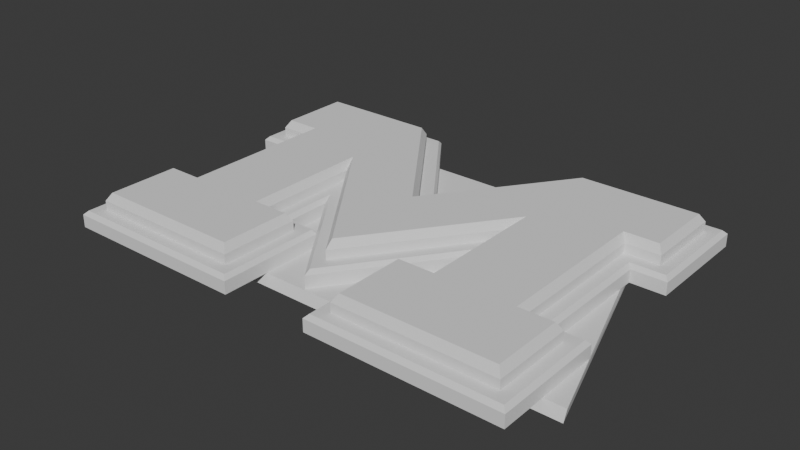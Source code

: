 # Source: michigan-plates.blend  (saved by Blender 4.0.36; exported with 4.5.12 LTS)
import bpy
from mathutils import Matrix  # noqa: F401  (used for matrix-valued properties, if any)

bpy.ops.wm.read_factory_settings(use_empty=True)
scene = bpy.context.scene
scene.name = 'Scene'

# ---- collections
col_collection = bpy.data.collections.new('Collection'); scene.collection.children.link(col_collection)

# ---- world
world_world = bpy.data.worlds.new('World'); scene.world = world_world
world_world.use_nodes = True; world_world.node_tree.nodes.clear()
_N = world_world.node_tree.nodes; _L = world_world.node_tree.links
n0 = _N.new('ShaderNodeOutputWorld'); n0.name = 'World Output'; n0.location = (300, 300)
n1 = _N.new('ShaderNodeBackground'); n1.name = 'Background'; n1.location = (10, 300)
n1.inputs[0].default_value = (0.05088, 0.05088, 0.05088, 1.0)
_L.new(n1.outputs[0], n0.inputs[0])
n0.is_active_output = True
world_world.color = (0.05088, 0.05088, 0.05088)
world_world.use_sun_shadow = False
world_world.sun_shadow_jitter_overblur = 0.0

# ---- meshes
me_cube_002 = bpy.data.meshes.new('Cube.002')
me_cube_002.from_pydata([(-1.091, -0.7515, -1.0), (-0.724, -0.7515, 0.9824), (1.091, -0.7515, -1.0), (0.724, -0.7515, 0.9824), (1.091, 0.5678, -1.031), (0.724, 0.5677, 0.9977), (-1.091, 0.5678, -1.031), (-0.724, 0.5677, 0.9977)], [], [(1, 3, 5, 7), (5, 4, 6, 7), (2, 0, 6, 4), (0, 7, 6), (3, 2, 5), (7, 0, 1), (5, 2, 4), (3, 1, 0, 2)])
_uv = me_cube_002.uv_layers.new(name='UVMap')
_uv.uv.foreach_set('vector', [0.875, 0.75, 0.625, 0.75, 0.625, 0.75, 0.875, 0.75, 0.625, 0.75, 0.375, 0.75, 0.125, 0.75, 0.875, 0.75, 0.375, 0.75, 0.125, 0.75, 0.125, 0.75, 0.375, 0.75, 0.125, 0.75, 0.875, 0.75, 0.125, 0.75, 0.625, 0.75, 0.375, 0.75, 0.625, 0.75, 0.875, 0.75, 0.125, 0.75, 0.875, 0.75, 0.625, 0.75, 0.375, 0.75, 0.375, 0.75, 0.625, 0.75, 0.875, 0.75, 0.125, 0.75, 0.375, 0.75])
me_cube_002.update()
me_michigan_block_m_pendant_v2_step_004 = bpy.data.meshes.new('Michigan Block M Pendant v2.step.004')
me_michigan_block_m_pendant_v2_step_004.from_pydata([(-70.62, -15.91, 10.81), (-70.62, 25.89, 10.81), (16.18, -15.91, 10.81), (30.28, 65.19, 10.81), (-16.38, -15.91, 10.81), (28.53, -15.91, 10.81), (82.68, 65.19, 10.81), (-0.01305, 23.31, 10.81), (-28.5, 0.7627, 10.81), (-30.26, 65.19, 10.81), (-82.66, 65.19, 10.81), (-82.66, -15.91, 10.81), (-82.66, 25.89, 10.81), (82.68, 25.89, 10.81), (70.64, 25.89, 10.81), (70.64, -15.91, 10.81), (-15.66, -16.9, 10.81), (-82.66, -55.21, 10.81), (15.68, -55.21, 10.81), (82.68, -15.91, 10.81), (-0.1927, -38.17, 10.81), (82.68, -55.21, 10.81), (15.68, -16.59, 10.81), (-28.5, -15.91, 10.81), (-15.66, -55.21, 10.81), (28.53, 0.8703, 10.81), (81.33, -17.26, 16.61), (82.68, -15.91, 15.26), (81.33, -53.85, 16.61), (82.68, -55.21, 15.26), (30.97, 63.84, 16.61), (30.28, 65.19, 15.26), (81.33, 63.84, 16.61), (82.68, 65.19, 15.26), (81.33, 27.25, 16.61), (82.68, 25.89, 15.26), (-69.26, -17.26, 16.61), (-70.62, -15.91, 15.26), (-69.26, 27.25, 16.61), (-70.62, 25.89, 15.26), (-81.31, -17.26, 16.61), (-82.66, -15.91, 15.26), (-0.1864, -35.87, 16.61), (15.68, -16.59, 15.26), (16.87, -17.26, 16.61), (-15.66, -16.9, 15.26), (-0.1927, -38.17, 15.26), (-81.31, -53.85, 16.61), (-82.66, -55.21, 15.26), (-81.31, 63.6, 16.61), (-82.66, 65.19, 15.26), (-82.66, 25.89, 15.26), (-81.31, 27.25, 16.61), (29.88, 4.993, 16.61), (16.18, -15.91, 15.26), (29.88, -17.26, 16.61), (28.53, -15.91, 15.26), (-17.01, -17.34, 16.61), (-17.01, -53.85, 16.61), (-15.66, -55.21, 15.26), (17.03, -53.85, 16.61), (15.68, -55.21, 15.26), (-30.26, 65.19, 15.26), (-30.21, 63.59, 16.61), (0.2522, 21.37, 16.61), (-0.01305, 23.31, 15.26), (28.53, 0.8703, 15.26), (-16.38, -15.91, 15.26), (69.29, 27.25, 16.61), (70.64, 25.89, 15.26), (-29.86, -17.26, 16.61), (-28.5, -15.91, 15.26), (-28.5, 0.7627, 15.26), (-29.86, 4.924, 16.61), (69.29, -17.26, 16.61), (70.64, -15.91, 15.26)], [], [(22, 2, 5, 25, 14, 15, 19, 21, 18), (16, 4, 8, 9, 7, 3, 6, 13, 14, 25, 2, 22, 20), (24, 17, 11, 0, 1, 12, 10, 9, 8, 23, 4, 16), (18, 21, 29, 61), (22, 18, 61, 43), (13, 6, 33, 35), (12, 1, 39, 51), (9, 10, 50, 62), (20, 22, 43, 46), (17, 24, 59, 48), (24, 16, 45, 59), (11, 17, 48, 41), (5, 2, 54, 56), (25, 5, 56, 66), (32, 30, 64, 63, 49, 52, 38, 36, 40, 47, 58, 57, 70, 73, 42, 53, 55, 44, 60, 28, 26, 74, 68, 34), (0, 11, 41, 37), (2, 25, 66, 54), (14, 13, 35, 69), (4, 23, 71, 67), (7, 9, 62, 65), (23, 8, 72, 71), (21, 19, 27, 29), (3, 7, 65, 31), (16, 20, 46, 45), (1, 0, 37, 39), (6, 3, 31, 33), (15, 14, 69, 75), (8, 4, 67, 72), (10, 12, 51, 50), (42, 46, 43, 54, 66, 53), (32, 34, 35, 33), (28, 60, 61, 29), (63, 64, 65, 62), (57, 58, 59, 45), (34, 68, 69, 35), (71, 72, 73, 70), (70, 57, 67, 71), (68, 74, 75, 69), (30, 32, 33, 31), (36, 38, 39, 37), (45, 67, 57), (41, 48, 47, 40), (50, 51, 52, 49), (54, 43, 44), (44, 55, 56, 54), (48, 59, 58, 47), (43, 61, 60, 44), (55, 53, 66, 56), (72, 67, 45, 46, 42, 73), (38, 52, 51, 39), (31, 65, 64, 30), (26, 28, 29, 27), (37, 41, 40, 36), (49, 63, 62, 50), (27, 75, 74, 26), (19, 15, 75, 27)])
me_michigan_block_m_pendant_v2_step_004.polygons.foreach_set('material_index', [11, 11, 11, 11, 11, 11, 11, 11, 11, 11, 11, 11, 11, 11, 11, 11, 11, 11, 11, 11, 11, 11, 11, 11, 11, 11, 11, 11, 11, 11, 11, 11, 11, 11, 11, 11, 11, 11, 11, 11, 11, 11, 11, 11, 11, 11, 11, 11, 11, 11, 11, 11, 11, 11, 11, 11])
me_michigan_block_m_pendant_v2_step_004.update()
me_michigan_block_m_pendant_v2_step_003 = bpy.data.meshes.new('Michigan Block M Pendant v2.step.003')
me_michigan_block_m_pendant_v2_step_003.from_pydata([(77.27, 59.13, -3.134), (77.27, 30.65, -3.134), (33.04, 59.13, -3.134), (-0.02086, 13.42, -3.134), (-33.02, 59.13, -3.134), (65.23, 30.65, -3.134), (-77.25, -50.45, -3.134), (-77.25, -21.97, -3.134), (65.23, -21.97, -3.134), (77.27, -21.97, -3.134), (-65.21, -21.97, -3.134), (-65.21, 30.65, -3.134), (33.93, 16.7, -3.134), (-0.1716, -29.66, -3.134), (77.27, -50.45, -3.134), (-33.92, 16.75, -3.134), (21.09, -50.45, -3.134), (-33.92, -21.97, -3.134), (-21.07, -21.97, -3.134), (33.93, -21.97, -3.134), (21.09, -21.97, -3.134), (-21.07, -50.45, -3.134), (-77.25, 59.13, -3.134), (-77.25, 30.65, -3.134), (77.27, 59.13, 0.7088), (75.55, 57.42, 3.44), (75.55, 32.37, 3.44), (77.27, 30.65, 0.7088), (33.04, 59.13, 0.7088), (33.92, 57.42, 3.44), (-33.02, 59.13, 0.7088), (-33.9, 57.42, 3.44), (-0.0221, 10.49, 3.44), (-0.02086, 13.42, 0.7088), (-77.25, -50.45, 0.7088), (-75.54, -48.73, 3.44), (-75.54, -23.69, 3.44), (-77.25, -21.97, 0.7088), (65.23, -21.97, 0.7088), (63.51, -23.69, 3.44), (75.55, -23.69, 3.44), (77.27, -21.97, 0.7088), (-63.49, -23.69, 3.44), (-65.21, -21.97, 0.7088), (-63.49, 32.37, 3.44), (-65.21, 30.65, 0.7088), (33.93, 16.7, 0.7088), (35.65, 21.93, 3.44), (-0.1636, -26.75, 3.44), (-0.1716, -29.66, 0.7088), (-35.63, 22.02, 3.44), (-33.92, 16.75, 0.7088), (77.27, -50.45, 0.7088), (75.55, -48.73, 3.44), (22.8, -48.73, 3.44), (21.09, -50.45, 0.7088), (-35.63, -23.69, 3.44), (-33.92, -21.97, 0.7088), (-22.78, -23.69, 3.44), (-21.07, -21.97, 0.7088), (33.93, -21.97, 0.7088), (35.65, -23.69, 3.44), (22.8, -23.69, 3.44), (21.09, -21.97, 0.7088), (-77.25, 59.13, 0.7088), (-75.54, 57.42, 3.44), (-75.54, 32.37, 3.44), (-77.25, 30.65, 0.7088), (-22.78, -48.73, 3.44), (-21.07, -50.45, 0.7088), (63.51, 32.37, 3.44), (65.23, 30.65, 0.7088)], [], [(22, 4, 3, 2, 0, 1, 5, 8, 9, 14, 16, 20, 19, 12, 13, 15, 17, 18, 21, 6, 7, 10, 11, 23), (0, 2, 28, 24), (18, 17, 57, 59), (23, 11, 45, 67), (11, 10, 43, 45), (7, 6, 34, 37), (12, 19, 60, 46), (22, 23, 67, 64), (65, 66, 44, 42, 36, 35, 68, 58, 56, 50, 48, 47, 61, 62, 54, 53, 40, 39, 70, 26, 25, 29, 32, 31), (13, 12, 46, 49), (17, 15, 51, 57), (5, 1, 27, 71), (19, 20, 63, 60), (20, 16, 55, 63), (4, 22, 64, 30), (3, 4, 30, 33), (16, 14, 52, 55), (6, 21, 69, 34), (2, 3, 33, 28), (21, 18, 59, 69), (8, 5, 71, 38), (10, 7, 37, 43), (15, 13, 49, 51), (9, 8, 38, 41), (14, 9, 41, 52), (25, 26, 27, 24), (29, 25, 24, 28), (31, 32, 33, 30), (35, 36, 37, 34), (39, 40, 41, 38), (36, 42, 43, 37), (42, 44, 45, 43), (47, 48, 49, 46), (48, 50, 51, 49), (53, 54, 55, 52), (50, 56, 57, 51), (56, 58, 59, 57), (61, 47, 46, 60), (54, 62, 63, 55), (65, 31, 30, 64), (44, 66, 67, 45), (58, 68, 69, 59), (32, 29, 28, 33), (26, 70, 71, 27), (68, 35, 34, 69), (70, 39, 38, 71), (40, 53, 52, 41), (62, 61, 60, 63), (66, 65, 64, 67), (1, 0, 24, 27)])
me_michigan_block_m_pendant_v2_step_003.polygons.foreach_set('material_index', [50, 50, 50, 50, 50, 50, 50, 50, 50, 50, 50, 50, 50, 50, 50, 50, 50, 50, 50, 50, 50, 50, 50, 50, 50, 50, 50, 50, 50, 50, 50, 50, 50, 50, 50, 50, 50, 50, 50, 50, 50, 50, 50, 50, 50, 50, 50, 50, 50, 50])
me_michigan_block_m_pendant_v2_step_003.update()

# ---- objects
ob_nameplate = bpy.data.objects.new('nameplate', me_cube_002)
ob_michigan_block_m_pendant_v2_step_004 = bpy.data.objects.new('Michigan Block M Pendant v2.step.004', me_michigan_block_m_pendant_v2_step_004)
ob_michigan_block_m_pendant_v2_step_002 = bpy.data.objects.new('Michigan Block M Pendant v2.step.002', me_michigan_block_m_pendant_v2_step_003)

# ---- transforms, parenting, visibility, modifiers, constraints
ob_nameplate.location = (0.0, -4.88, 0.5678)
ob_nameplate.rotation_euler = (-1.571, -0.0, 0.0)
ob_nameplate.scale = (30.23, 1.0, 17.25)
ob_michigan_block_m_pendant_v2_step_004.location = (0.0, -7.94, -2.653)
ob_michigan_block_m_pendant_v2_step_004.scale = (0.3668, 0.3668, 0.3668)
ob_michigan_block_m_pendant_v2_step_002.location = (0.000279, -7.698, 4.387)
ob_michigan_block_m_pendant_v2_step_002.scale = (0.3668, 0.3668, 0.3668)

# ---- collection membership
col_collection.objects.link(ob_nameplate)
col_collection.objects.link(ob_michigan_block_m_pendant_v2_step_004)
col_collection.objects.link(ob_michigan_block_m_pendant_v2_step_002)

# ---- scene / render settings (as saved in the file)
scene.frame_start = 1; scene.frame_end = 250; scene.frame_set(1)
scene.render.engine = 'BLENDER_EEVEE_NEXT'
scene.cycles.sampling_pattern = 'TABULATED_SOBOL'
scene.unit_settings.scale_length = 0.001
bpy.context.view_layer.update()

# ---- added for rendering (the .blend has no active camera and no usable light): camera, sun
cam_auto = bpy.data.cameras.new('AutoCamera')
cam_auto.lens = 50.0
cam_auto.sensor_width = 36.0
cam_auto.clip_end = 1291.79
ob_auto_camera = bpy.data.objects.new('AutoCamera', cam_auto)
scene.collection.objects.link(ob_auto_camera)
ob_auto_camera.location = (73.6066, -94.4365, 61.7097)
ob_auto_camera.rotation_euler = (1.09748, -7.21219e-08, 0.694738)
scene.camera = ob_auto_camera
light_auto_sun = bpy.data.lights.new('AutoSun', 'SUN')
light_auto_sun.energy = 3.0
light_auto_sun.angle = 0.0523599
ob_auto_sun = bpy.data.objects.new('AutoSun', light_auto_sun)
scene.collection.objects.link(ob_auto_sun)
ob_auto_sun.rotation_euler = (0.872665, 0.174533, 0.523599)
bpy.context.view_layer.update()
